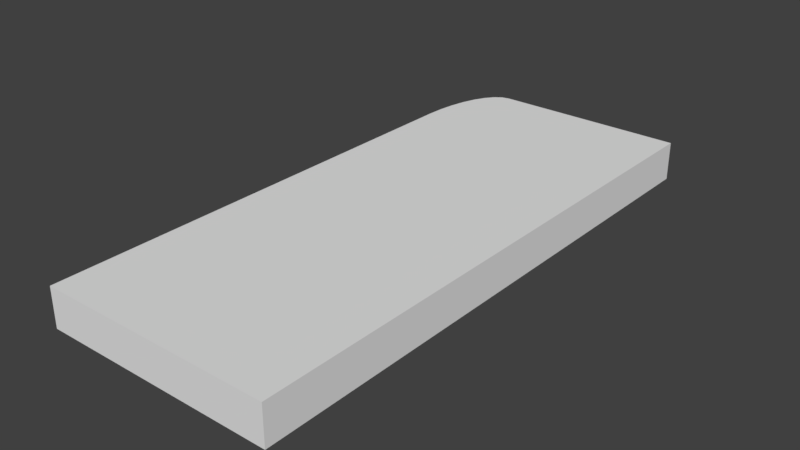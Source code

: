 # Source: test3.blend  (saved by Blender 2.79.0; exported with 4.5.12 LTS)
import bpy
from mathutils import Matrix  # noqa: F401  (used for matrix-valued properties, if any)

bpy.ops.wm.read_factory_settings(use_empty=True)
scene = bpy.context.scene
scene.name = 'Scene'

# ---- collections
col_collection_1 = bpy.data.collections.new('Collection 1'); scene.collection.children.link(col_collection_1)

# ---- world
world_world = bpy.data.worlds.new('World'); scene.world = world_world
world_world.color = (0.05088, 0.05088, 0.05088)
world_world.use_sun_shadow = False
world_world.sun_shadow_jitter_overblur = 0.0
world_world.cycles.sampling_method = 'MANUAL'

# ---- meshes
me_cube_001 = bpy.data.meshes.new('Cube.001')
me_cube_001.from_pydata([(-1.0, -1.0, -1.0), (-1.0, -1.0, 1.0), (1.0, -1.0, -1.0), (1.0, -1.0, 1.0), (1.0, 1.0, -1.0), (1.0, 1.0, 1.0), (-1.0, 0.6735, -1.0), (-0.6735, 1.0, -1.0), (-0.9937, 0.7372, -1.0), (-0.9751, 0.7984, -1.0), (-0.945, 0.8549, -1.0), (-0.9044, 0.9044, -1.0), (-0.8549, 0.945, -1.0), (-0.7984, 0.9751, -1.0), (-0.7372, 0.9937, -1.0), (-0.6735, 1.0, 1.0), (-1.0, 0.6735, 1.0), (-0.7372, 0.9937, 1.0), (-0.7984, 0.9751, 1.0), (-0.8549, 0.945, 1.0), (-0.9044, 0.9044, 1.0), (-0.945, 0.8549, 1.0), (-0.9751, 0.7984, 1.0), (-0.9937, 0.7372, 1.0)], [], [(7, 15, 5, 4), (5, 15, 17, 18, 19, 20, 21, 22, 23, 16, 1, 3), (4, 5, 3, 2), (2, 3, 1, 0), (0, 1, 16, 6), (15, 7, 14, 17), (17, 14, 13, 18), (18, 13, 12, 19), (19, 12, 11, 20), (20, 11, 10, 21), (21, 10, 9, 22), (22, 9, 8, 23), (23, 8, 6, 16), (6, 8, 9, 10, 11, 12, 13, 14, 7, 4, 2, 0)])
me_cube_001.polygons.foreach_set('use_smooth', [0, 0, 0, 0, 0, 1, 1, 1, 1, 1, 1, 1, 1, 0])
me_cube_001.use_remesh_preserve_volume = False
me_cube_001.use_remesh_preserve_attributes = False
me_cube_001.use_mirror_vertex_groups = False
me_cube_001.update()

# ---- objects
ob_cube = bpy.data.objects.new('Cube', me_cube_001)

# ---- transforms, parenting, visibility, modifiers, constraints
ob_cube.location = (0.0, 0.0, 0.0)
ob_cube.scale = (6.0, 14.4, 1.0)
ob_cube.lineart.crease_threshold = 0.0

# ---- collection membership
col_collection_1.objects.link(ob_cube)

# ---- scene / render settings (as saved in the file)
scene.frame_start = 1; scene.frame_end = 250; scene.frame_set(1)
scene.render.engine = 'BLENDER_EEVEE_NEXT'
scene.render.resolution_percentage = 50
scene.render.dither_intensity = 0.0
scene.cycles.use_denoising = False
scene.cycles.samples = 128
scene.cycles.sampling_pattern = 'TABULATED_SOBOL'
scene.cycles.use_adaptive_sampling = False
scene.cycles.use_light_tree = False
scene.cycles.blur_glossy = 0.0
scene.cycles.sample_clamp_indirect = 0.0
scene.view_settings.view_transform = 'Standard'
bpy.context.view_layer.update()

# ---- added for rendering (the .blend has no active camera and no usable light): camera, sun
cam_auto = bpy.data.cameras.new('AutoCamera')
cam_auto.lens = 50.0
cam_auto.sensor_width = 36.0
cam_auto.clip_end = 1000.0
ob_auto_camera = bpy.data.objects.new('AutoCamera', cam_auto)
scene.collection.objects.link(ob_auto_camera)
ob_auto_camera.location = (28.9263, -34.7115, 23.141)
ob_auto_camera.rotation_euler = (1.09748, -7.21219e-08, 0.694738)
scene.camera = ob_auto_camera
light_auto_sun = bpy.data.lights.new('AutoSun', 'SUN')
light_auto_sun.energy = 3.0
light_auto_sun.angle = 0.0523599
ob_auto_sun = bpy.data.objects.new('AutoSun', light_auto_sun)
scene.collection.objects.link(ob_auto_sun)
ob_auto_sun.rotation_euler = (0.872665, 0.174533, 0.523599)
bpy.context.view_layer.update()
